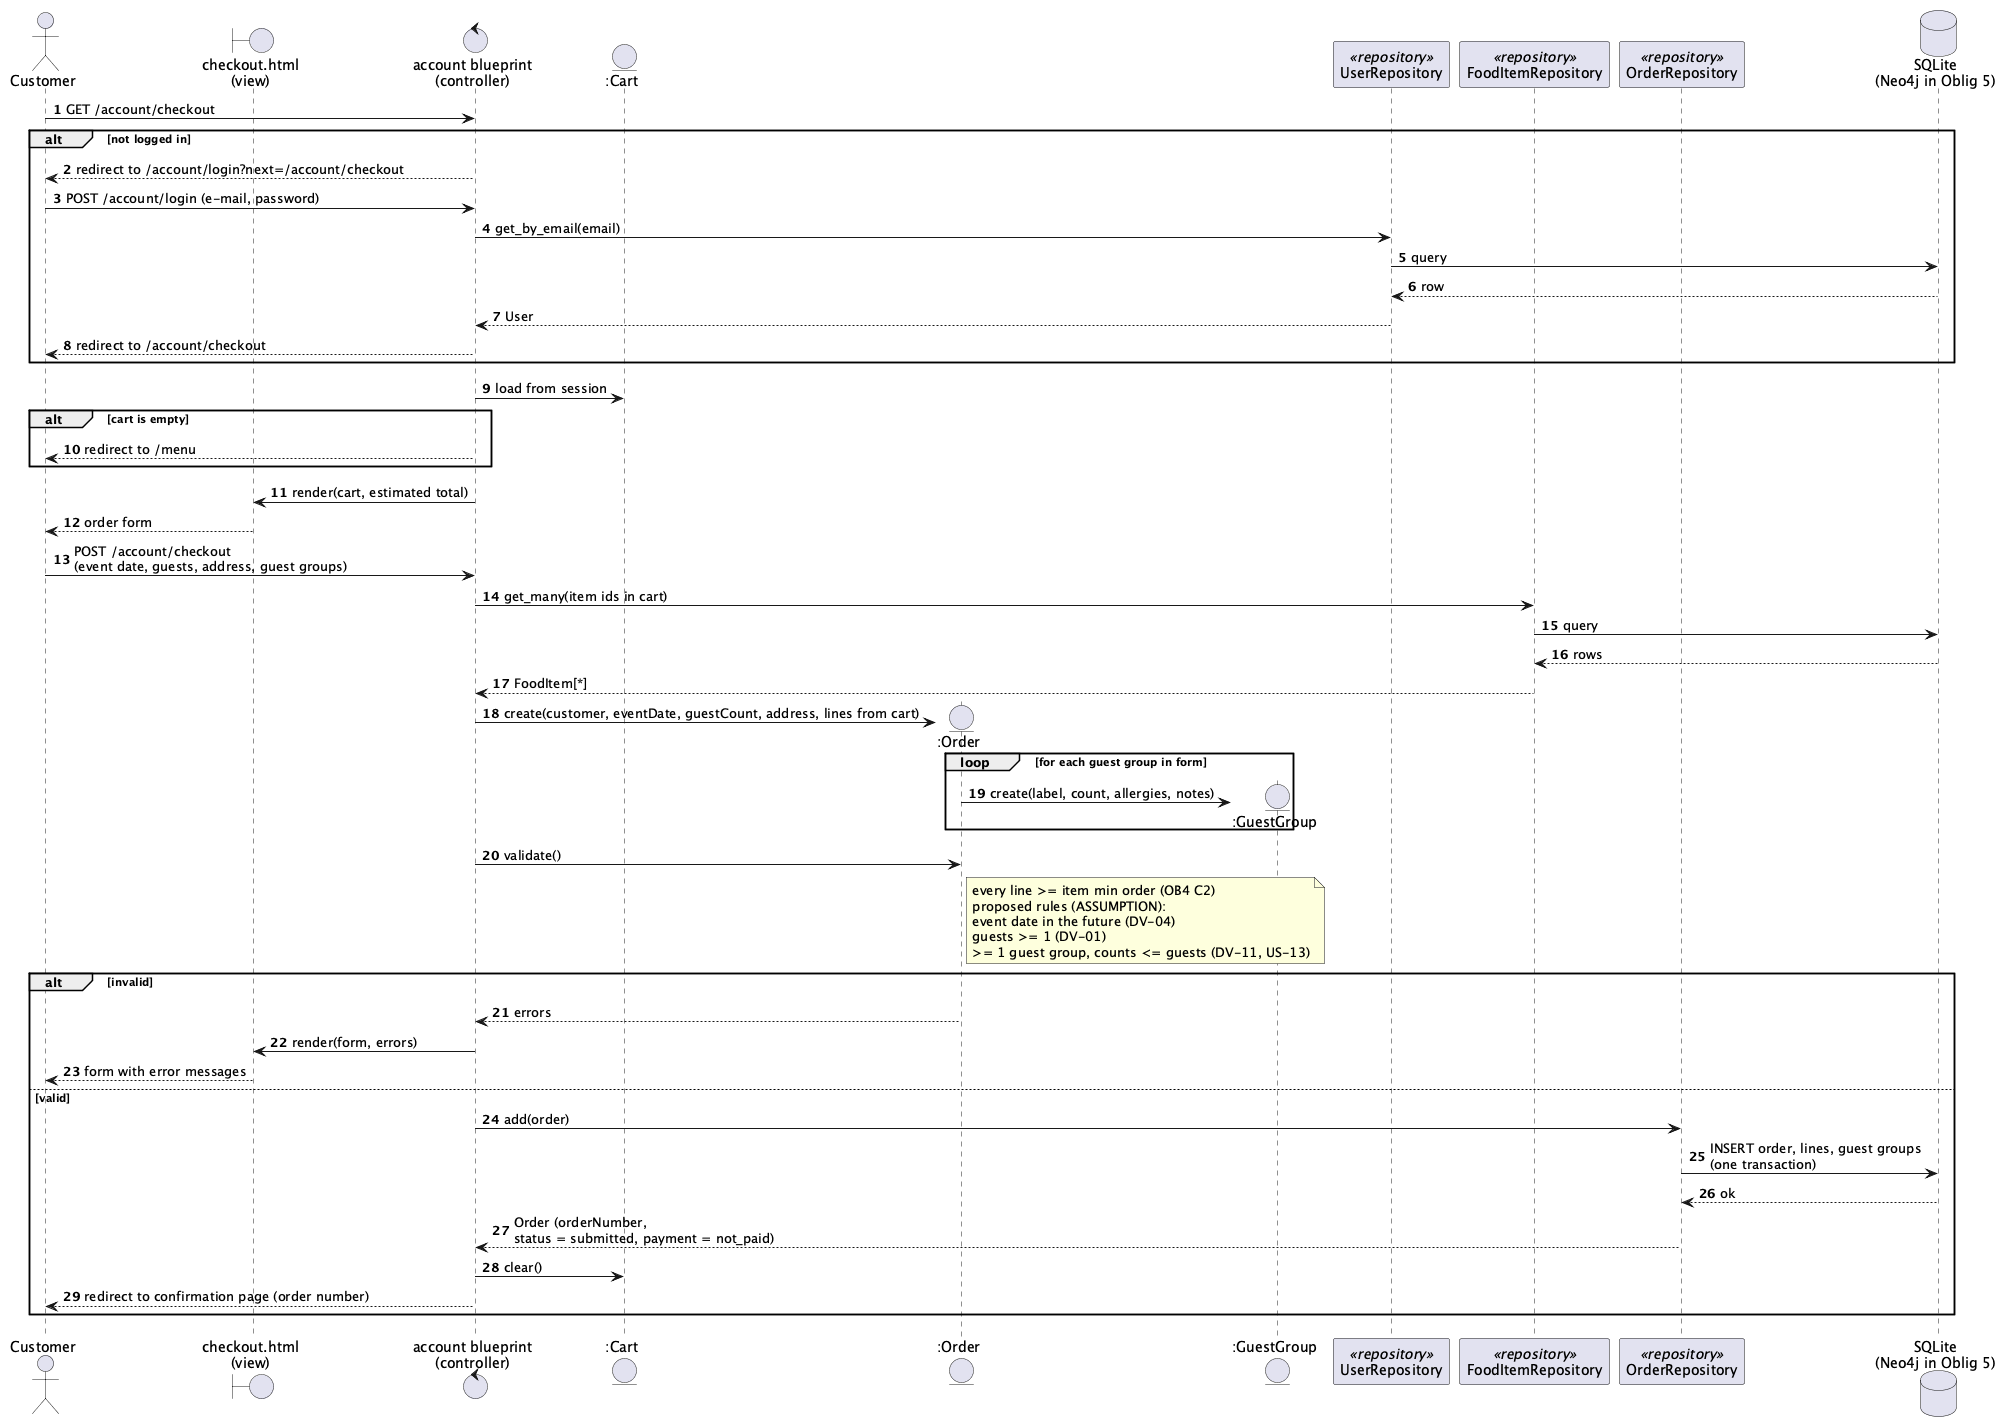

The diagram above was rendered by PlantUML. Its source (embedded in the PNG):
@startuml sequence-checkout
' Ekte Mat Online — sequence diagram: customer submits an order (C3; US-11, US-12, US-13)
' Participants follow the MVC architecture (mvc-architecture.puml). Entity participants exist in domain-class.puml.
!pragma layout smetana
autonumber
skinparam responseMessageBelowArrow true

actor Customer
boundary "checkout.html\n(view)" as View
control "account blueprint\n(controller)" as Ctrl
entity ":Cart" as Cart
entity ":Order" as Order
entity ":GuestGroup" as GG
participant "UserRepository" as UserRepo <<repository>>
participant "FoodItemRepository" as ItemRepo <<repository>>
participant "OrderRepository" as OrderRepo <<repository>>
database "SQLite\n(Neo4j in Oblig 5)" as DB

Customer -> Ctrl : GET /account/checkout
alt not logged in
  Ctrl --> Customer : redirect to /account/login?next=/account/checkout
  Customer -> Ctrl : POST /account/login (e-mail, password)
  Ctrl -> UserRepo : get_by_email(email)
  UserRepo -> DB : query
  DB --> UserRepo : row
  UserRepo --> Ctrl : User
  Ctrl --> Customer : redirect to /account/checkout
end
Ctrl -> Cart : load from session
alt cart is empty
  Ctrl --> Customer : redirect to /menu
end
Ctrl -> View : render(cart, estimated total)
View --> Customer : order form

Customer -> Ctrl : POST /account/checkout\n(event date, guests, address, guest groups)
Ctrl -> ItemRepo : get_many(item ids in cart)
ItemRepo -> DB : query
DB --> ItemRepo : rows
ItemRepo --> Ctrl : FoodItem[*]
Ctrl -> Order ** : create(customer, eventDate, guestCount, address, lines from cart)
loop for each guest group in form
  Order -> GG ** : create(label, count, allergies, notes)
end
Ctrl -> Order : validate()
note right of Order
  every line >= item min order (OB4 C2)
  proposed rules (ASSUMPTION):
  event date in the future (DV-04)
  guests >= 1 (DV-01)
  >= 1 guest group, counts <= guests (DV-11, US-13)
end note
alt invalid
  Order --> Ctrl : errors
  Ctrl -> View : render(form, errors)
  View --> Customer : form with error messages
else valid
  Ctrl -> OrderRepo : add(order)
  OrderRepo -> DB : INSERT order, lines, guest groups\n(one transaction)
  DB --> OrderRepo : ok
  OrderRepo --> Ctrl : Order (orderNumber,\nstatus = submitted, payment = not_paid)
  Ctrl -> Cart : clear()
  Ctrl --> Customer : redirect to confirmation page (order number)
end
@enduml